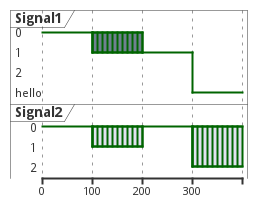

The diagram above was rendered by PlantUML. Its source (embedded in the PNG):
@startuml
robust "Signal1" as S1
robust "Signal2" as S2
S1 has 0,1,2,hello
S2 has 0,1,2
@0
S1 is 0
S2 is 0
@100
S1 is {0,1} #SlateGrey
S2 is {0,1}
@200
S1 is 1
S2 is 0
@300
S1 is hello
S2 is {0,2}
@enduml